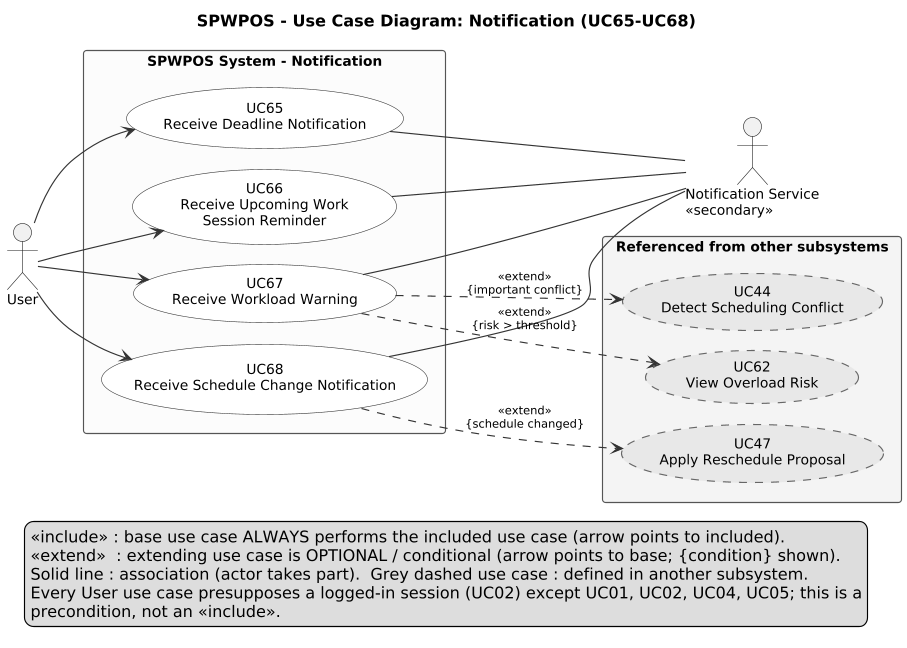

The diagram above was rendered by PlantUML. Its source (embedded in the PNG):
@startuml
left to right direction
skinparam dpi 110
skinparam shadowing false
skinparam defaultFontName Arial
skinparam defaultFontSize 12
skinparam packageStyle rectangle
skinparam usecase {
  BackgroundColor #FFFFFF
  BorderColor #333333
  ArrowColor #333333
}
skinparam rectangle {
  BackgroundColor #FCFCFC
  BorderColor #555555
}
skinparam ArrowFontSize 10
skinparam nodesep 18
skinparam ranksep 45

title SPWPOS - Use Case Diagram: Notification (UC65-UC68)
actor "User" as User
actor "Notification Service\n<<secondary>>" as NS
rectangle "SPWPOS System - Notification" {
  usecase "UC65\nReceive Deadline Notification" as UC65
  usecase "UC66\nReceive Upcoming Work\nSession Reminder" as UC66
  usecase "UC67\nReceive Workload Warning" as UC67
  usecase "UC68\nReceive Schedule Change Notification" as UC68
}
rectangle "Referenced from other subsystems" #F4F4F4 {
  usecase "UC44\nDetect Scheduling Conflict" as UC44 #E8E8E8;line.dashed;line:666666
  usecase "UC47\nApply Reschedule Proposal" as UC47 #E8E8E8;line.dashed;line:666666
  usecase "UC62\nView Overload Risk" as UC62 #E8E8E8;line.dashed;line:666666
}
User --> UC65
User --> UC66
User --> UC67
User --> UC68
UC65 -- NS
UC66 -- NS
UC67 -- NS
UC68 -- NS
UC67 ..> UC62 : <<extend>>\n{risk > threshold}
UC67 ..> UC44 : <<extend>>\n{important conflict}
UC68 ..> UC47 : <<extend>>\n{schedule changed}
legend bottom
  <<include>> : base use case ALWAYS performs the included use case (arrow points to included).
  <<extend>>  : extending use case is OPTIONAL / conditional (arrow points to base; {condition} shown).
  Solid line : association (actor takes part).  Grey dashed use case : defined in another subsystem.
  Every User use case presupposes a logged-in session (UC02) except UC01, UC02, UC04, UC05; this is a
  precondition, not an <<include>>.
endlegend
@enduml